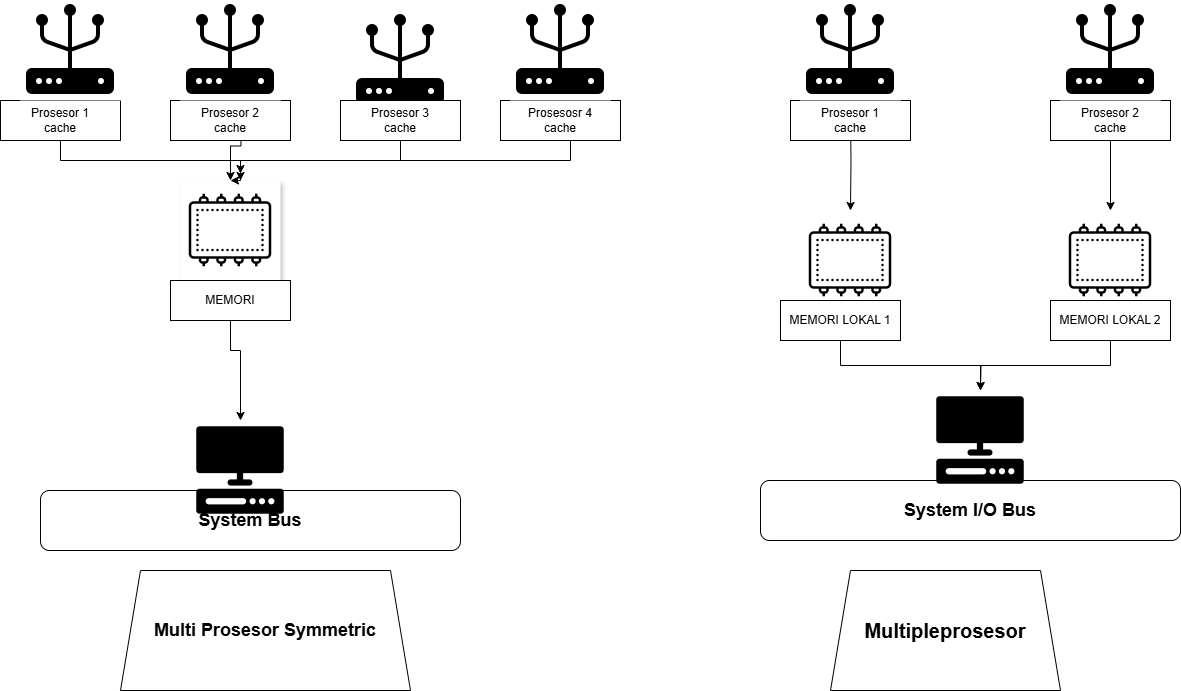

The diagram above was exported from draw.io. Its source (the exported page's mxGraphModel, read from the mxfile embedded in the PNG):
<mxGraphModel dx="2253" dy="777" grid="1" gridSize="10" guides="1" tooltips="1" connect="1" arrows="1" fold="1" page="1" pageScale="1" pageWidth="827" pageHeight="1169" background="light-dark(#ffffff, #c7c2c2)" math="0" shadow="0">
  <root>
    <mxCell id="0" />
    <mxCell id="1" parent="0" />
    <mxCell id="ykYJqJqOgj5DFNkxsC8L-14" style="edgeStyle=orthogonalEdgeStyle;rounded=0;orthogonalLoop=1;jettySize=auto;html=1;exitX=0.5;exitY=1;exitDx=0;exitDy=0;entryX=0.5;entryY=0;entryDx=0;entryDy=0;strokeColor=light-dark(#000000,#010101);" parent="1" target="ykYJqJqOgj5DFNkxsC8L-9" edge="1">
      <mxGeometry relative="1" as="geometry">
        <mxPoint x="-80" y="130" as="sourcePoint" />
      </mxGeometry>
    </mxCell>
    <mxCell id="0pXw6D4bPbFG3O7Pt_03-5" value="&lt;b&gt;&lt;font style=&quot;font-size: 20px;&quot;&gt;Multipleprosesor&lt;/font&gt;&lt;/b&gt;" style="shape=trapezoid;perimeter=trapezoidPerimeter;whiteSpace=wrap;html=1;fixedSize=1;" parent="1" vertex="1">
      <mxGeometry x="510" y="590" width="230" height="120" as="geometry" />
    </mxCell>
    <mxCell id="ykYJqJqOgj5DFNkxsC8L-7" value="&lt;h2&gt;&lt;font style=&quot;font-size: 18px;&quot;&gt;System Bus&lt;/font&gt;&lt;/h2&gt;" style="rounded=1;whiteSpace=wrap;html=1;" parent="1" vertex="1">
      <mxGeometry x="-280" y="510" width="420" height="60" as="geometry" />
    </mxCell>
    <mxCell id="ykYJqJqOgj5DFNkxsC8L-8" value="&lt;font style=&quot;font-size: 18px;&quot;&gt;&lt;b style=&quot;&quot;&gt;Multi Prosesor Symmetric&lt;/b&gt;&lt;/font&gt;" style="shape=trapezoid;perimeter=trapezoidPerimeter;whiteSpace=wrap;html=1;fixedSize=1;" parent="1" vertex="1">
      <mxGeometry x="-200" y="590" width="290" height="120" as="geometry" />
    </mxCell>
    <mxCell id="ykYJqJqOgj5DFNkxsC8L-12" value="" style="edgeStyle=orthogonalEdgeStyle;rounded=0;orthogonalLoop=1;jettySize=auto;html=1;strokeColor=light-dark(#000000,#040404);entryX=0.5;entryY=0;entryDx=0;entryDy=0;" parent="1" source="ykYJqJqOgj5DFNkxsC8L-9" target="5q5NQsV7lRJvhOTflG7--6" edge="1">
      <mxGeometry relative="1" as="geometry" />
    </mxCell>
    <mxCell id="ykYJqJqOgj5DFNkxsC8L-9" value="" style="shape=image;verticalLabelPosition=bottom;labelBackgroundColor=default;verticalAlign=top;aspect=fixed;imageAspect=0;image=data:image/png,(base64 omitted: 2036 chars);shadow=1;imageBackground=light-dark(#FFFFFF,#CC0000);" parent="1" vertex="1">
      <mxGeometry x="-140" y="200" width="100" height="100" as="geometry" />
    </mxCell>
    <mxCell id="ykYJqJqOgj5DFNkxsC8L-15" style="edgeStyle=orthogonalEdgeStyle;rounded=0;orthogonalLoop=1;jettySize=auto;html=1;exitX=0.5;exitY=1;exitDx=0;exitDy=0;strokeColor=light-dark(#000000,#060606);" parent="1" edge="1" target="ykYJqJqOgj5DFNkxsC8L-9">
      <mxGeometry relative="1" as="geometry">
        <mxPoint x="144.55555555555566" y="180" as="targetPoint" />
        <mxPoint x="-260" y="130" as="sourcePoint" />
        <Array as="points">
          <mxPoint x="-260" y="180" />
          <mxPoint x="-80" y="180" />
        </Array>
      </mxGeometry>
    </mxCell>
    <mxCell id="ykYJqJqOgj5DFNkxsC8L-18" style="edgeStyle=orthogonalEdgeStyle;rounded=0;orthogonalLoop=1;jettySize=auto;html=1;exitX=0.5;exitY=1;exitDx=0;exitDy=0;entryX=0.5;entryY=0;entryDx=0;entryDy=0;strokeColor=light-dark(#000000,#000000);" parent="1" target="ykYJqJqOgj5DFNkxsC8L-9" edge="1">
      <mxGeometry relative="1" as="geometry">
        <mxPoint x="250" y="130" as="sourcePoint" />
        <Array as="points">
          <mxPoint x="250" y="180" />
          <mxPoint x="-80" y="180" />
        </Array>
      </mxGeometry>
    </mxCell>
    <mxCell id="ykYJqJqOgj5DFNkxsC8L-13" value="MEMORI" style="rounded=0;whiteSpace=wrap;html=1;" parent="1" vertex="1">
      <mxGeometry x="-150" y="300" width="120" height="40" as="geometry" />
    </mxCell>
    <mxCell id="5q5NQsV7lRJvhOTflG7--4" style="edgeStyle=orthogonalEdgeStyle;rounded=0;orthogonalLoop=1;jettySize=auto;html=1;exitX=0.5;exitY=1;exitDx=0;exitDy=0;entryX=0.5;entryY=0;entryDx=0;entryDy=0;strokeColor=light-dark(#000000,#010101);" edge="1" parent="1" target="5q5NQsV7lRJvhOTflG7--2">
      <mxGeometry relative="1" as="geometry">
        <mxPoint x="530" y="130" as="sourcePoint" />
      </mxGeometry>
    </mxCell>
    <mxCell id="ykYJqJqOgj5DFNkxsC8L-24" value="&lt;h2&gt;&lt;font style=&quot;font-size: 18px;&quot;&gt;System I/O Bus&lt;/font&gt;&lt;/h2&gt;" style="rounded=1;whiteSpace=wrap;html=1;" parent="1" vertex="1">
      <mxGeometry x="440" y="500" width="420" height="60" as="geometry" />
    </mxCell>
    <mxCell id="5q5NQsV7lRJvhOTflG7--2" value="" style="shape=image;verticalLabelPosition=bottom;labelBackgroundColor=default;verticalAlign=top;aspect=fixed;imageAspect=0;image=data:image/png,(base64 omitted: 2036 chars);" vertex="1" parent="1">
      <mxGeometry x="480" y="230" width="100" height="100" as="geometry" />
    </mxCell>
    <mxCell id="5q5NQsV7lRJvhOTflG7--28" style="edgeStyle=orthogonalEdgeStyle;rounded=0;orthogonalLoop=1;jettySize=auto;html=1;exitX=0.5;exitY=1;exitDx=0;exitDy=0;entryX=0.5;entryY=0;entryDx=0;entryDy=0;strokeColor=light-dark(#000000,#000000);" edge="1" parent="1" source="5q5NQsV7lRJvhOTflG7--5" target="0pXw6D4bPbFG3O7Pt_03-6">
      <mxGeometry relative="1" as="geometry" />
    </mxCell>
    <mxCell id="5q5NQsV7lRJvhOTflG7--5" value="MEMORI LOKAL 1" style="rounded=0;whiteSpace=wrap;html=1;" vertex="1" parent="1">
      <mxGeometry x="460" y="320" width="120" height="40" as="geometry" />
    </mxCell>
    <mxCell id="5q5NQsV7lRJvhOTflG7--6" value="" style="shape=image;verticalLabelPosition=bottom;labelBackgroundColor=default;verticalAlign=top;aspect=fixed;imageAspect=0;image=data:image/png,(base64 omitted: 1496 chars);" vertex="1" parent="1">
      <mxGeometry x="-130" y="440" width="100" height="100" as="geometry" />
    </mxCell>
    <mxCell id="5q5NQsV7lRJvhOTflG7--10" style="edgeStyle=orthogonalEdgeStyle;rounded=0;orthogonalLoop=1;jettySize=auto;html=1;exitX=0.5;exitY=1;exitDx=0;exitDy=0;strokeColor=light-dark(#000000,#0B0B0B);targetPerimeterSpacing=7;sourcePerimeterSpacing=8;" edge="1" parent="1" source="5q5NQsV7lRJvhOTflG7--9" target="ykYJqJqOgj5DFNkxsC8L-9">
      <mxGeometry relative="1" as="geometry">
        <Array as="points">
          <mxPoint x="80" y="180" />
          <mxPoint x="-80" y="180" />
        </Array>
      </mxGeometry>
    </mxCell>
    <mxCell id="5q5NQsV7lRJvhOTflG7--9" value="" style="shape=image;verticalLabelPosition=bottom;labelBackgroundColor=default;verticalAlign=top;aspect=fixed;imageAspect=0;image=data:image/png,(base64 omitted: 2244 chars);imageBackground=light-dark(#FFFFFF,#33FF33);" vertex="1" parent="1">
      <mxGeometry x="30" y="30" width="100" height="100" as="geometry" />
    </mxCell>
    <mxCell id="5q5NQsV7lRJvhOTflG7--18" value="Prosesosr 4&lt;div&gt;cache&lt;/div&gt;" style="rounded=0;whiteSpace=wrap;html=1;" vertex="1" parent="1">
      <mxGeometry x="180" y="120" width="120" height="40" as="geometry" />
    </mxCell>
    <mxCell id="5q5NQsV7lRJvhOTflG7--19" value="Prosesor 3&lt;div&gt;cache&lt;/div&gt;" style="rounded=0;whiteSpace=wrap;html=1;" vertex="1" parent="1">
      <mxGeometry x="20" y="120" width="120" height="40" as="geometry" />
    </mxCell>
    <mxCell id="5q5NQsV7lRJvhOTflG7--20" value="Prosesor 2&lt;div&gt;cache&lt;/div&gt;" style="rounded=0;whiteSpace=wrap;html=1;" vertex="1" parent="1">
      <mxGeometry x="-150" y="120" width="120" height="40" as="geometry" />
    </mxCell>
    <mxCell id="5q5NQsV7lRJvhOTflG7--21" value="Prosesor 1&lt;div&gt;cache&lt;/div&gt;" style="rounded=0;whiteSpace=wrap;html=1;" vertex="1" parent="1">
      <mxGeometry x="-320" y="120" width="120" height="40" as="geometry" />
    </mxCell>
    <mxCell id="5q5NQsV7lRJvhOTflG7--22" value="Prosesor 1&lt;div&gt;cache&lt;/div&gt;" style="rounded=0;whiteSpace=wrap;html=1;" vertex="1" parent="1">
      <mxGeometry x="470" y="120" width="120" height="40" as="geometry" />
    </mxCell>
    <mxCell id="5q5NQsV7lRJvhOTflG7--27" style="edgeStyle=orthogonalEdgeStyle;rounded=0;orthogonalLoop=1;jettySize=auto;html=1;exitX=0.5;exitY=1;exitDx=0;exitDy=0;entryX=0.5;entryY=0;entryDx=0;entryDy=0;strokeColor=light-dark(#000000,#000000);" edge="1" parent="1" source="5q5NQsV7lRJvhOTflG7--23" target="5q5NQsV7lRJvhOTflG7--25">
      <mxGeometry relative="1" as="geometry" />
    </mxCell>
    <mxCell id="5q5NQsV7lRJvhOTflG7--23" value="Prosesor 2&lt;div&gt;cache&lt;/div&gt;" style="rounded=0;whiteSpace=wrap;html=1;" vertex="1" parent="1">
      <mxGeometry x="730" y="120" width="120" height="40" as="geometry" />
    </mxCell>
    <mxCell id="0pXw6D4bPbFG3O7Pt_03-6" value="" style="shape=image;verticalLabelPosition=bottom;labelBackgroundColor=default;verticalAlign=top;aspect=fixed;imageAspect=0;image=data:image/png,(base64 omitted: 1496 chars);" parent="1" vertex="1">
      <mxGeometry x="610" y="410" width="100" height="100" as="geometry" />
    </mxCell>
    <mxCell id="5q5NQsV7lRJvhOTflG7--25" value="" style="shape=image;verticalLabelPosition=bottom;labelBackgroundColor=default;verticalAlign=top;aspect=fixed;imageAspect=0;image=data:image/png,(base64 omitted: 2036 chars);" vertex="1" parent="1">
      <mxGeometry x="740" y="230" width="100" height="100" as="geometry" />
    </mxCell>
    <mxCell id="5q5NQsV7lRJvhOTflG7--29" style="edgeStyle=orthogonalEdgeStyle;rounded=0;orthogonalLoop=1;jettySize=auto;html=1;exitX=0.5;exitY=1;exitDx=0;exitDy=0;strokeColor=light-dark(#000000,#040404);" edge="1" parent="1" source="5q5NQsV7lRJvhOTflG7--26">
      <mxGeometry relative="1" as="geometry">
        <mxPoint x="660" y="410" as="targetPoint" />
      </mxGeometry>
    </mxCell>
    <mxCell id="5q5NQsV7lRJvhOTflG7--26" value="MEMORI LOKAL 2" style="rounded=0;whiteSpace=wrap;html=1;" vertex="1" parent="1">
      <mxGeometry x="730" y="320" width="120" height="40" as="geometry" />
    </mxCell>
    <mxCell id="5q5NQsV7lRJvhOTflG7--30" value="" style="shape=image;verticalLabelPosition=bottom;labelBackgroundColor=default;verticalAlign=top;aspect=fixed;imageAspect=0;image=data:image/png,(base64 omitted: 2244 chars);imageBackground=light-dark(#FFFFFF,#33FF33);" vertex="1" parent="1">
      <mxGeometry x="190" y="20" width="100" height="100" as="geometry" />
    </mxCell>
    <mxCell id="5q5NQsV7lRJvhOTflG7--31" value="" style="shape=image;verticalLabelPosition=bottom;labelBackgroundColor=default;verticalAlign=top;aspect=fixed;imageAspect=0;image=data:image/png,(base64 omitted: 2244 chars);imageBackground=light-dark(#FFFFFF,#33FF33);" vertex="1" parent="1">
      <mxGeometry x="-140" y="20" width="100" height="100" as="geometry" />
    </mxCell>
    <mxCell id="5q5NQsV7lRJvhOTflG7--32" value="" style="shape=image;verticalLabelPosition=bottom;labelBackgroundColor=default;verticalAlign=top;aspect=fixed;imageAspect=0;image=data:image/png,(base64 omitted: 2244 chars);imageBackground=light-dark(#FFFFFF,#33FF33);" vertex="1" parent="1">
      <mxGeometry x="-300" y="20" width="100" height="100" as="geometry" />
    </mxCell>
    <mxCell id="5q5NQsV7lRJvhOTflG7--33" value="" style="shape=image;verticalLabelPosition=bottom;labelBackgroundColor=default;verticalAlign=top;aspect=fixed;imageAspect=0;image=data:image/png,(base64 omitted: 2244 chars);imageBackground=light-dark(#FFFFFF,#33FF33);" vertex="1" parent="1">
      <mxGeometry x="740" y="20" width="100" height="100" as="geometry" />
    </mxCell>
    <mxCell id="5q5NQsV7lRJvhOTflG7--34" value="" style="shape=image;verticalLabelPosition=bottom;labelBackgroundColor=default;verticalAlign=top;aspect=fixed;imageAspect=0;image=data:image/png,(base64 omitted: 2244 chars);imageBackground=light-dark(#FFFFFF,#33FF33);" vertex="1" parent="1">
      <mxGeometry x="480" y="20" width="100" height="100" as="geometry" />
    </mxCell>
  </root>
</mxGraphModel>